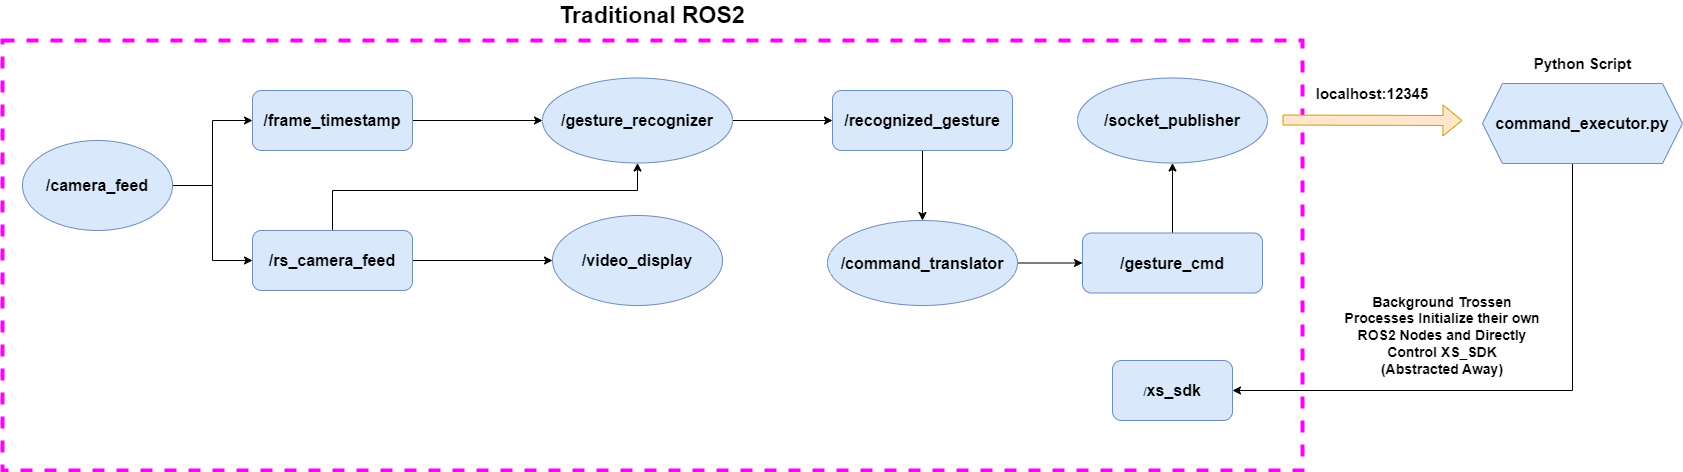

The diagram above was exported from draw.io. Its source (the exported page's mxGraphModel, read from the mxfile embedded in the PNG):
<mxGraphModel dx="1500" dy="757" grid="1" gridSize="10" guides="1" tooltips="1" connect="1" arrows="1" fold="1" page="1" pageScale="1" pageWidth="850" pageHeight="1100" math="0" shadow="0">
  <root>
    <mxCell id="0" />
    <mxCell id="1" parent="0" />
    <mxCell id="MSC4-0akiJANDvrQzZiA-29" value="" style="rounded=0;whiteSpace=wrap;html=1;dashed=1;fillColor=none;strokeWidth=4;strokeColor=#FF00FF;" parent="1" vertex="1">
      <mxGeometry x="140" y="50" width="1300" height="430" as="geometry" />
    </mxCell>
    <mxCell id="MSC4-0akiJANDvrQzZiA-19" style="edgeStyle=orthogonalEdgeStyle;rounded=0;orthogonalLoop=1;jettySize=auto;html=1;" parent="1" source="MSC4-0akiJANDvrQzZiA-2" target="MSC4-0akiJANDvrQzZiA-8" edge="1">
      <mxGeometry relative="1" as="geometry" />
    </mxCell>
    <mxCell id="MSC4-0akiJANDvrQzZiA-2" value="&lt;b&gt;&lt;font style=&quot;font-size: 16px;&quot;&gt;/frame_timestamp&lt;/font&gt;&lt;/b&gt;" style="rounded=1;whiteSpace=wrap;html=1;fillColor=#dae8fc;strokeColor=#6c8ebf;" parent="1" vertex="1">
      <mxGeometry x="390" y="100" width="160" height="60" as="geometry" />
    </mxCell>
    <mxCell id="MSC4-0akiJANDvrQzZiA-16" style="edgeStyle=orthogonalEdgeStyle;rounded=0;orthogonalLoop=1;jettySize=auto;html=1;" parent="1" source="MSC4-0akiJANDvrQzZiA-3" target="MSC4-0akiJANDvrQzZiA-6" edge="1">
      <mxGeometry relative="1" as="geometry" />
    </mxCell>
    <mxCell id="myHdsn2aEOKwd0oWeEbD-2" style="edgeStyle=orthogonalEdgeStyle;rounded=0;orthogonalLoop=1;jettySize=auto;html=1;" edge="1" parent="1" source="MSC4-0akiJANDvrQzZiA-3" target="MSC4-0akiJANDvrQzZiA-8">
      <mxGeometry relative="1" as="geometry">
        <Array as="points">
          <mxPoint x="470" y="200" />
          <mxPoint x="775" y="200" />
        </Array>
      </mxGeometry>
    </mxCell>
    <mxCell id="MSC4-0akiJANDvrQzZiA-3" value="&lt;b&gt;&lt;font style=&quot;font-size: 16px;&quot;&gt;/rs_camera_feed&lt;/font&gt;&lt;/b&gt;" style="rounded=1;whiteSpace=wrap;html=1;fillColor=#dae8fc;strokeColor=#6c8ebf;" parent="1" vertex="1">
      <mxGeometry x="390" y="240" width="160" height="60" as="geometry" />
    </mxCell>
    <mxCell id="MSC4-0akiJANDvrQzZiA-6" value="&lt;b&gt;&lt;font style=&quot;font-size: 16px;&quot;&gt;/video_display&lt;/font&gt;&lt;/b&gt;" style="ellipse;whiteSpace=wrap;html=1;fillColor=#dae8fc;strokeColor=#6c8ebf;" parent="1" vertex="1">
      <mxGeometry x="690" y="225" width="170" height="90" as="geometry" />
    </mxCell>
    <mxCell id="MSC4-0akiJANDvrQzZiA-14" style="edgeStyle=orthogonalEdgeStyle;rounded=0;orthogonalLoop=1;jettySize=auto;html=1;" parent="1" source="MSC4-0akiJANDvrQzZiA-7" target="MSC4-0akiJANDvrQzZiA-2" edge="1">
      <mxGeometry relative="1" as="geometry" />
    </mxCell>
    <mxCell id="MSC4-0akiJANDvrQzZiA-15" style="edgeStyle=orthogonalEdgeStyle;rounded=0;orthogonalLoop=1;jettySize=auto;html=1;" parent="1" source="MSC4-0akiJANDvrQzZiA-7" target="MSC4-0akiJANDvrQzZiA-3" edge="1">
      <mxGeometry relative="1" as="geometry" />
    </mxCell>
    <mxCell id="MSC4-0akiJANDvrQzZiA-7" value="&lt;b&gt;&lt;font style=&quot;font-size: 16px;&quot;&gt;/camera_feed&lt;/font&gt;&lt;/b&gt;" style="ellipse;whiteSpace=wrap;html=1;fillColor=#dae8fc;strokeColor=#6c8ebf;" parent="1" vertex="1">
      <mxGeometry x="160" y="150" width="150" height="90" as="geometry" />
    </mxCell>
    <mxCell id="MSC4-0akiJANDvrQzZiA-20" style="edgeStyle=orthogonalEdgeStyle;rounded=0;orthogonalLoop=1;jettySize=auto;html=1;" parent="1" source="MSC4-0akiJANDvrQzZiA-8" target="MSC4-0akiJANDvrQzZiA-9" edge="1">
      <mxGeometry relative="1" as="geometry" />
    </mxCell>
    <mxCell id="MSC4-0akiJANDvrQzZiA-8" value="&lt;b&gt;&lt;font style=&quot;font-size: 16px;&quot;&gt;/gesture_recognizer&lt;/font&gt;&lt;/b&gt;" style="ellipse;whiteSpace=wrap;html=1;fillColor=#dae8fc;strokeColor=#6c8ebf;" parent="1" vertex="1">
      <mxGeometry x="680" y="87.5" width="190" height="85" as="geometry" />
    </mxCell>
    <mxCell id="MSC4-0akiJANDvrQzZiA-21" style="edgeStyle=orthogonalEdgeStyle;rounded=0;orthogonalLoop=1;jettySize=auto;html=1;" parent="1" source="MSC4-0akiJANDvrQzZiA-9" target="MSC4-0akiJANDvrQzZiA-11" edge="1">
      <mxGeometry relative="1" as="geometry" />
    </mxCell>
    <mxCell id="MSC4-0akiJANDvrQzZiA-9" value="&lt;b&gt;&lt;font style=&quot;font-size: 16px;&quot;&gt;/recognized_gesture&lt;/font&gt;&lt;/b&gt;" style="rounded=1;whiteSpace=wrap;html=1;fillColor=#dae8fc;strokeColor=#6c8ebf;" parent="1" vertex="1">
      <mxGeometry x="970" y="100" width="180" height="60" as="geometry" />
    </mxCell>
    <mxCell id="MSC4-0akiJANDvrQzZiA-22" style="edgeStyle=orthogonalEdgeStyle;rounded=0;orthogonalLoop=1;jettySize=auto;html=1;" parent="1" source="MSC4-0akiJANDvrQzZiA-11" target="MSC4-0akiJANDvrQzZiA-12" edge="1">
      <mxGeometry relative="1" as="geometry" />
    </mxCell>
    <mxCell id="MSC4-0akiJANDvrQzZiA-11" value="&lt;b&gt;&lt;font style=&quot;font-size: 16px;&quot;&gt;/command_translator&lt;/font&gt;&lt;/b&gt;" style="ellipse;whiteSpace=wrap;html=1;fillColor=#dae8fc;strokeColor=#6c8ebf;" parent="1" vertex="1">
      <mxGeometry x="965" y="230" width="190" height="85" as="geometry" />
    </mxCell>
    <mxCell id="MSC4-0akiJANDvrQzZiA-35" style="edgeStyle=orthogonalEdgeStyle;rounded=0;orthogonalLoop=1;jettySize=auto;html=1;exitX=0.5;exitY=0;exitDx=0;exitDy=0;entryX=0.5;entryY=1;entryDx=0;entryDy=0;" parent="1" source="MSC4-0akiJANDvrQzZiA-12" target="MSC4-0akiJANDvrQzZiA-23" edge="1">
      <mxGeometry relative="1" as="geometry" />
    </mxCell>
    <mxCell id="MSC4-0akiJANDvrQzZiA-12" value="&lt;b&gt;&lt;font style=&quot;font-size: 16px;&quot;&gt;/gesture_cmd&lt;/font&gt;&lt;/b&gt;" style="rounded=1;whiteSpace=wrap;html=1;fillColor=#dae8fc;strokeColor=#6c8ebf;" parent="1" vertex="1">
      <mxGeometry x="1220" y="242.5" width="180" height="60" as="geometry" />
    </mxCell>
    <mxCell id="MSC4-0akiJANDvrQzZiA-23" value="&lt;b&gt;&lt;font style=&quot;font-size: 16px;&quot;&gt;/socket_publisher&lt;/font&gt;&lt;/b&gt;" style="ellipse;whiteSpace=wrap;html=1;fillColor=#dae8fc;strokeColor=#6c8ebf;" parent="1" vertex="1">
      <mxGeometry x="1215" y="87.5" width="190" height="85" as="geometry" />
    </mxCell>
    <mxCell id="MSC4-0akiJANDvrQzZiA-30" value="" style="shape=flexArrow;endArrow=classic;html=1;rounded=0;fillColor=#ffe6cc;strokeColor=#d79b00;" parent="1" edge="1">
      <mxGeometry width="50" height="50" relative="1" as="geometry">
        <mxPoint x="1420" y="129.55" as="sourcePoint" />
        <mxPoint x="1600" y="130" as="targetPoint" />
      </mxGeometry>
    </mxCell>
    <mxCell id="MSC4-0akiJANDvrQzZiA-31" value="&lt;font style=&quot;font-size: 23px;&quot;&gt;&lt;b&gt;Traditional ROS2&lt;/b&gt;&lt;/font&gt;" style="text;html=1;align=center;verticalAlign=middle;whiteSpace=wrap;rounded=0;" parent="1" vertex="1">
      <mxGeometry x="660" y="10" width="260" height="30" as="geometry" />
    </mxCell>
    <mxCell id="MSC4-0akiJANDvrQzZiA-42" style="edgeStyle=orthogonalEdgeStyle;rounded=0;orthogonalLoop=1;jettySize=auto;html=1;entryX=1;entryY=0.5;entryDx=0;entryDy=0;" parent="1" source="MSC4-0akiJANDvrQzZiA-36" target="MSC4-0akiJANDvrQzZiA-41" edge="1">
      <mxGeometry relative="1" as="geometry">
        <Array as="points">
          <mxPoint x="1710" y="400" />
        </Array>
      </mxGeometry>
    </mxCell>
    <mxCell id="MSC4-0akiJANDvrQzZiA-36" value="&lt;b&gt;&lt;font style=&quot;font-size: 16px;&quot;&gt;command_executor.py&lt;/font&gt;&lt;/b&gt;" style="shape=hexagon;perimeter=hexagonPerimeter2;whiteSpace=wrap;html=1;fixedSize=1;fillColor=#dae8fc;strokeColor=#6c8ebf;" parent="1" vertex="1">
      <mxGeometry x="1620" y="93" width="200" height="80" as="geometry" />
    </mxCell>
    <mxCell id="MSC4-0akiJANDvrQzZiA-37" value="&lt;b&gt;&lt;font style=&quot;font-size: 15px;&quot;&gt;localhost:12345&lt;/font&gt;&lt;/b&gt;" style="text;html=1;align=center;verticalAlign=middle;whiteSpace=wrap;rounded=0;" parent="1" vertex="1">
      <mxGeometry x="1450" y="87.5" width="120" height="30" as="geometry" />
    </mxCell>
    <mxCell id="MSC4-0akiJANDvrQzZiA-41" value="/&lt;font style=&quot;font-size: 16px;&quot;&gt;&lt;b&gt;xs_sdk&lt;/b&gt;&lt;/font&gt;" style="rounded=1;whiteSpace=wrap;html=1;fillColor=#dae8fc;strokeColor=#6c8ebf;" parent="1" vertex="1">
      <mxGeometry x="1250" y="370" width="120" height="60" as="geometry" />
    </mxCell>
    <mxCell id="MSC4-0akiJANDvrQzZiA-43" value="&lt;b&gt;&lt;font style=&quot;font-size: 14px;&quot;&gt;Background Trossen Processes Initialize their own ROS2 Nodes and Directly Control XS_SDK&lt;/font&gt;&lt;/b&gt;&lt;div&gt;&lt;b&gt;&lt;font style=&quot;font-size: 14px;&quot;&gt;(Abstracted Away)&lt;/font&gt;&lt;/b&gt;&lt;/div&gt;" style="text;html=1;align=center;verticalAlign=middle;whiteSpace=wrap;rounded=0;" parent="1" vertex="1">
      <mxGeometry x="1480" y="300" width="200" height="90" as="geometry" />
    </mxCell>
    <mxCell id="MSC4-0akiJANDvrQzZiA-44" value="&lt;b&gt;&lt;font style=&quot;font-size: 15px;&quot;&gt;Python Script&lt;/font&gt;&lt;/b&gt;" style="text;html=1;align=center;verticalAlign=middle;whiteSpace=wrap;rounded=0;" parent="1" vertex="1">
      <mxGeometry x="1652.5" y="57.5" width="135" height="30" as="geometry" />
    </mxCell>
  </root>
</mxGraphModel>